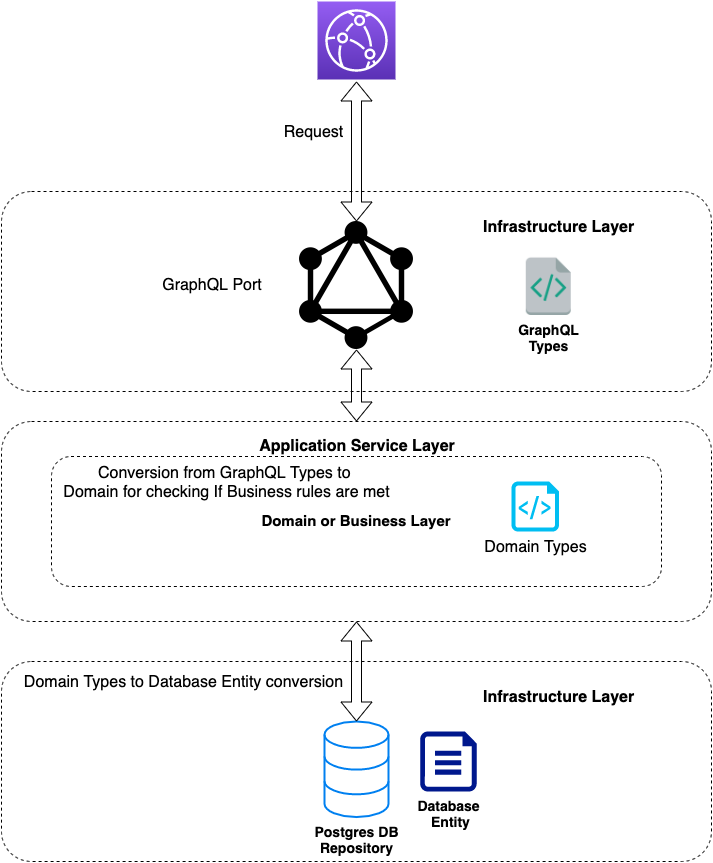

The diagram above was exported from draw.io. Its source (the exported page's mxGraphModel, read from the mxfile embedded in the PNG):
<mxGraphModel dx="1186" dy="763" grid="1" gridSize="10" guides="1" tooltips="1" connect="1" arrows="1" fold="1" page="1" pageScale="1" pageWidth="827" pageHeight="1169" math="0" shadow="0">
  <root>
    <mxCell id="0" />
    <mxCell id="1" parent="0" />
    <mxCell id="Alig4e8WNy4bSFu2dZUM-38" value="" style="group" vertex="1" connectable="0" parent="1">
      <mxGeometry x="59" y="480" width="710" height="200" as="geometry" />
    </mxCell>
    <mxCell id="Alig4e8WNy4bSFu2dZUM-32" value="" style="rounded=1;whiteSpace=wrap;html=1;fontSize=16;dashed=1;" vertex="1" parent="Alig4e8WNy4bSFu2dZUM-38">
      <mxGeometry width="710" height="200" as="geometry" />
    </mxCell>
    <mxCell id="Alig4e8WNy4bSFu2dZUM-33" value="&lt;span style=&quot;font-size: 15px ; font-weight: 700&quot;&gt;Domain or Business Layer&lt;/span&gt;" style="rounded=1;whiteSpace=wrap;html=1;fontSize=16;dashed=1;" vertex="1" parent="Alig4e8WNy4bSFu2dZUM-38">
      <mxGeometry x="50" y="35" width="610" height="130" as="geometry" />
    </mxCell>
    <mxCell id="Alig4e8WNy4bSFu2dZUM-34" value="Domain Types" style="verticalLabelPosition=bottom;html=1;verticalAlign=top;align=center;strokeColor=none;fillColor=#00BEF2;shape=mxgraph.azure.script_file;pointerEvents=1;fontSize=16;" vertex="1" parent="Alig4e8WNy4bSFu2dZUM-38">
      <mxGeometry x="510" y="60" width="47.5" height="50" as="geometry" />
    </mxCell>
    <mxCell id="Alig4e8WNy4bSFu2dZUM-37" value="&lt;b&gt;Application Service Layer&lt;/b&gt;" style="text;html=1;strokeColor=none;fillColor=none;align=center;verticalAlign=middle;whiteSpace=wrap;rounded=0;dashed=1;fontSize=16;" vertex="1" parent="Alig4e8WNy4bSFu2dZUM-38">
      <mxGeometry x="224.75" y="20" width="262" height="10" as="geometry" />
    </mxCell>
    <mxCell id="Alig4e8WNy4bSFu2dZUM-31" value="" style="rounded=1;whiteSpace=wrap;html=1;fontSize=16;dashed=1;" vertex="1" parent="1">
      <mxGeometry x="59" y="250" width="710" height="200" as="geometry" />
    </mxCell>
    <mxCell id="Alig4e8WNy4bSFu2dZUM-39" style="edgeStyle=orthogonalEdgeStyle;shape=flexArrow;rounded=0;orthogonalLoop=1;jettySize=auto;html=1;exitX=0.5;exitY=0;exitDx=0;exitDy=0;startArrow=block;startFill=1;fontSize=16;" edge="1" parent="1" source="Alig4e8WNy4bSFu2dZUM-28">
      <mxGeometry relative="1" as="geometry">
        <mxPoint x="414" y="140" as="targetPoint" />
      </mxGeometry>
    </mxCell>
    <mxCell id="Alig4e8WNy4bSFu2dZUM-65" value="Request" style="text;html=1;align=center;verticalAlign=middle;resizable=0;points=[];labelBackgroundColor=#ffffff;fontSize=16;" vertex="1" connectable="0" parent="Alig4e8WNy4bSFu2dZUM-39">
      <mxGeometry x="0.2286" y="-1" relative="1" as="geometry">
        <mxPoint x="-45" y="-4" as="offset" />
      </mxGeometry>
    </mxCell>
    <mxCell id="Alig4e8WNy4bSFu2dZUM-50" style="edgeStyle=orthogonalEdgeStyle;shape=flexArrow;rounded=0;orthogonalLoop=1;jettySize=auto;html=1;exitX=0.5;exitY=1;exitDx=0;exitDy=0;entryX=0.5;entryY=0;entryDx=0;entryDy=0;startArrow=block;startFill=1;fontSize=16;" edge="1" parent="1" source="Alig4e8WNy4bSFu2dZUM-28" target="Alig4e8WNy4bSFu2dZUM-32">
      <mxGeometry relative="1" as="geometry" />
    </mxCell>
    <mxCell id="Alig4e8WNy4bSFu2dZUM-66" value="Conversion from GraphQL Types to &lt;br&gt;Domain for checking If Business rules are met" style="text;html=1;align=center;verticalAlign=middle;resizable=0;points=[];labelBackgroundColor=#ffffff;fontSize=16;" vertex="1" connectable="0" parent="Alig4e8WNy4bSFu2dZUM-50">
      <mxGeometry x="-0.1389" y="5" relative="1" as="geometry">
        <mxPoint x="-135.25" y="101" as="offset" />
      </mxGeometry>
    </mxCell>
    <mxCell id="Alig4e8WNy4bSFu2dZUM-28" value="" style="shape=image;html=1;verticalAlign=top;verticalLabelPosition=bottom;labelBackgroundColor=#ffffff;imageAspect=0;aspect=fixed;image=https://cdn4.iconfinder.com/data/icons/logos-brands-5/24/graphql-128.png;fontSize=16;" vertex="1" parent="1">
      <mxGeometry x="350" y="280" width="128" height="128" as="geometry" />
    </mxCell>
    <mxCell id="Alig4e8WNy4bSFu2dZUM-30" value="&lt;b style=&quot;font-size: 14px&quot;&gt;GraphQL&lt;br&gt;Types&lt;/b&gt;" style="shape=image;html=1;verticalAlign=top;verticalLabelPosition=bottom;labelBackgroundColor=#ffffff;imageAspect=0;aspect=fixed;image=https://cdn0.iconfinder.com/data/icons/small-n-flat/24/678123-file-code-128.png" vertex="1" parent="1">
      <mxGeometry x="576.25" y="314" width="60" height="60" as="geometry" />
    </mxCell>
    <mxCell id="Alig4e8WNy4bSFu2dZUM-35" value="Infrastructure Layer" style="text;html=1;fontSize=16;fontStyle=1" vertex="1" parent="1">
      <mxGeometry x="539" y="270" width="160" height="30" as="geometry" />
    </mxCell>
    <mxCell id="Alig4e8WNy4bSFu2dZUM-40" value="" style="rounded=1;whiteSpace=wrap;html=1;fontSize=16;dashed=1;" vertex="1" parent="1">
      <mxGeometry x="59" y="720" width="710" height="200" as="geometry" />
    </mxCell>
    <mxCell id="Alig4e8WNy4bSFu2dZUM-41" value="Infrastructure Layer" style="text;html=1;fontSize=16;fontStyle=1" vertex="1" parent="1">
      <mxGeometry x="539" y="740" width="160" height="30" as="geometry" />
    </mxCell>
    <mxCell id="Alig4e8WNy4bSFu2dZUM-42" value="&lt;b&gt;&lt;font style=&quot;font-size: 14px&quot;&gt;Postgres DB&lt;br&gt;Repository&lt;br&gt;&lt;/font&gt;&lt;/b&gt;" style="html=1;verticalLabelPosition=bottom;align=center;labelBackgroundColor=#ffffff;verticalAlign=top;strokeWidth=2;strokeColor=#0080F0;shadow=0;dashed=0;shape=mxgraph.ios7.icons.data;" vertex="1" parent="1">
      <mxGeometry x="382" y="780" width="64" height="95.55" as="geometry" />
    </mxCell>
    <mxCell id="Alig4e8WNy4bSFu2dZUM-43" value="&lt;b style=&quot;font-size: 14px&quot;&gt;Database&lt;br&gt;&amp;nbsp;Entity&lt;/b&gt;" style="aspect=fixed;pointerEvents=1;shadow=0;dashed=0;html=1;strokeColor=none;labelPosition=center;verticalLabelPosition=bottom;verticalAlign=top;align=center;fillColor=#00188D;shape=mxgraph.azure.file" vertex="1" parent="1">
      <mxGeometry x="477.75" y="790" width="56.4" height="60" as="geometry" />
    </mxCell>
    <mxCell id="Alig4e8WNy4bSFu2dZUM-62" value="" style="edgeStyle=orthogonalEdgeStyle;shape=flexArrow;rounded=0;orthogonalLoop=1;jettySize=auto;html=1;startArrow=block;startFill=1;fontSize=16;" edge="1" parent="1" source="Alig4e8WNy4bSFu2dZUM-32" target="Alig4e8WNy4bSFu2dZUM-42">
      <mxGeometry relative="1" as="geometry" />
    </mxCell>
    <mxCell id="Alig4e8WNy4bSFu2dZUM-67" value="Domain Types to Database Entity conversion" style="text;html=1;align=center;verticalAlign=middle;resizable=0;points=[];labelBackgroundColor=#ffffff;fontSize=16;" vertex="1" connectable="0" parent="Alig4e8WNy4bSFu2dZUM-62">
      <mxGeometry x="-0.28" y="-1" relative="1" as="geometry">
        <mxPoint x="-173" y="24" as="offset" />
      </mxGeometry>
    </mxCell>
    <mxCell id="Alig4e8WNy4bSFu2dZUM-64" value="" style="outlineConnect=0;fontColor=#232F3E;gradientColor=#945DF2;gradientDirection=north;fillColor=#5A30B5;strokeColor=#ffffff;dashed=0;verticalLabelPosition=bottom;verticalAlign=top;align=center;html=1;fontSize=12;fontStyle=0;aspect=fixed;shape=mxgraph.aws4.resourceIcon;resIcon=mxgraph.aws4.cloudfront;" vertex="1" parent="1">
      <mxGeometry x="375" y="60" width="78" height="78" as="geometry" />
    </mxCell>
    <mxCell id="Alig4e8WNy4bSFu2dZUM-68" value="GraphQL Port" style="text;html=1;strokeColor=none;fillColor=none;align=center;verticalAlign=middle;whiteSpace=wrap;rounded=0;dashed=1;fontSize=16;" vertex="1" parent="1">
      <mxGeometry x="180" y="329" width="180" height="30" as="geometry" />
    </mxCell>
  </root>
</mxGraphModel>